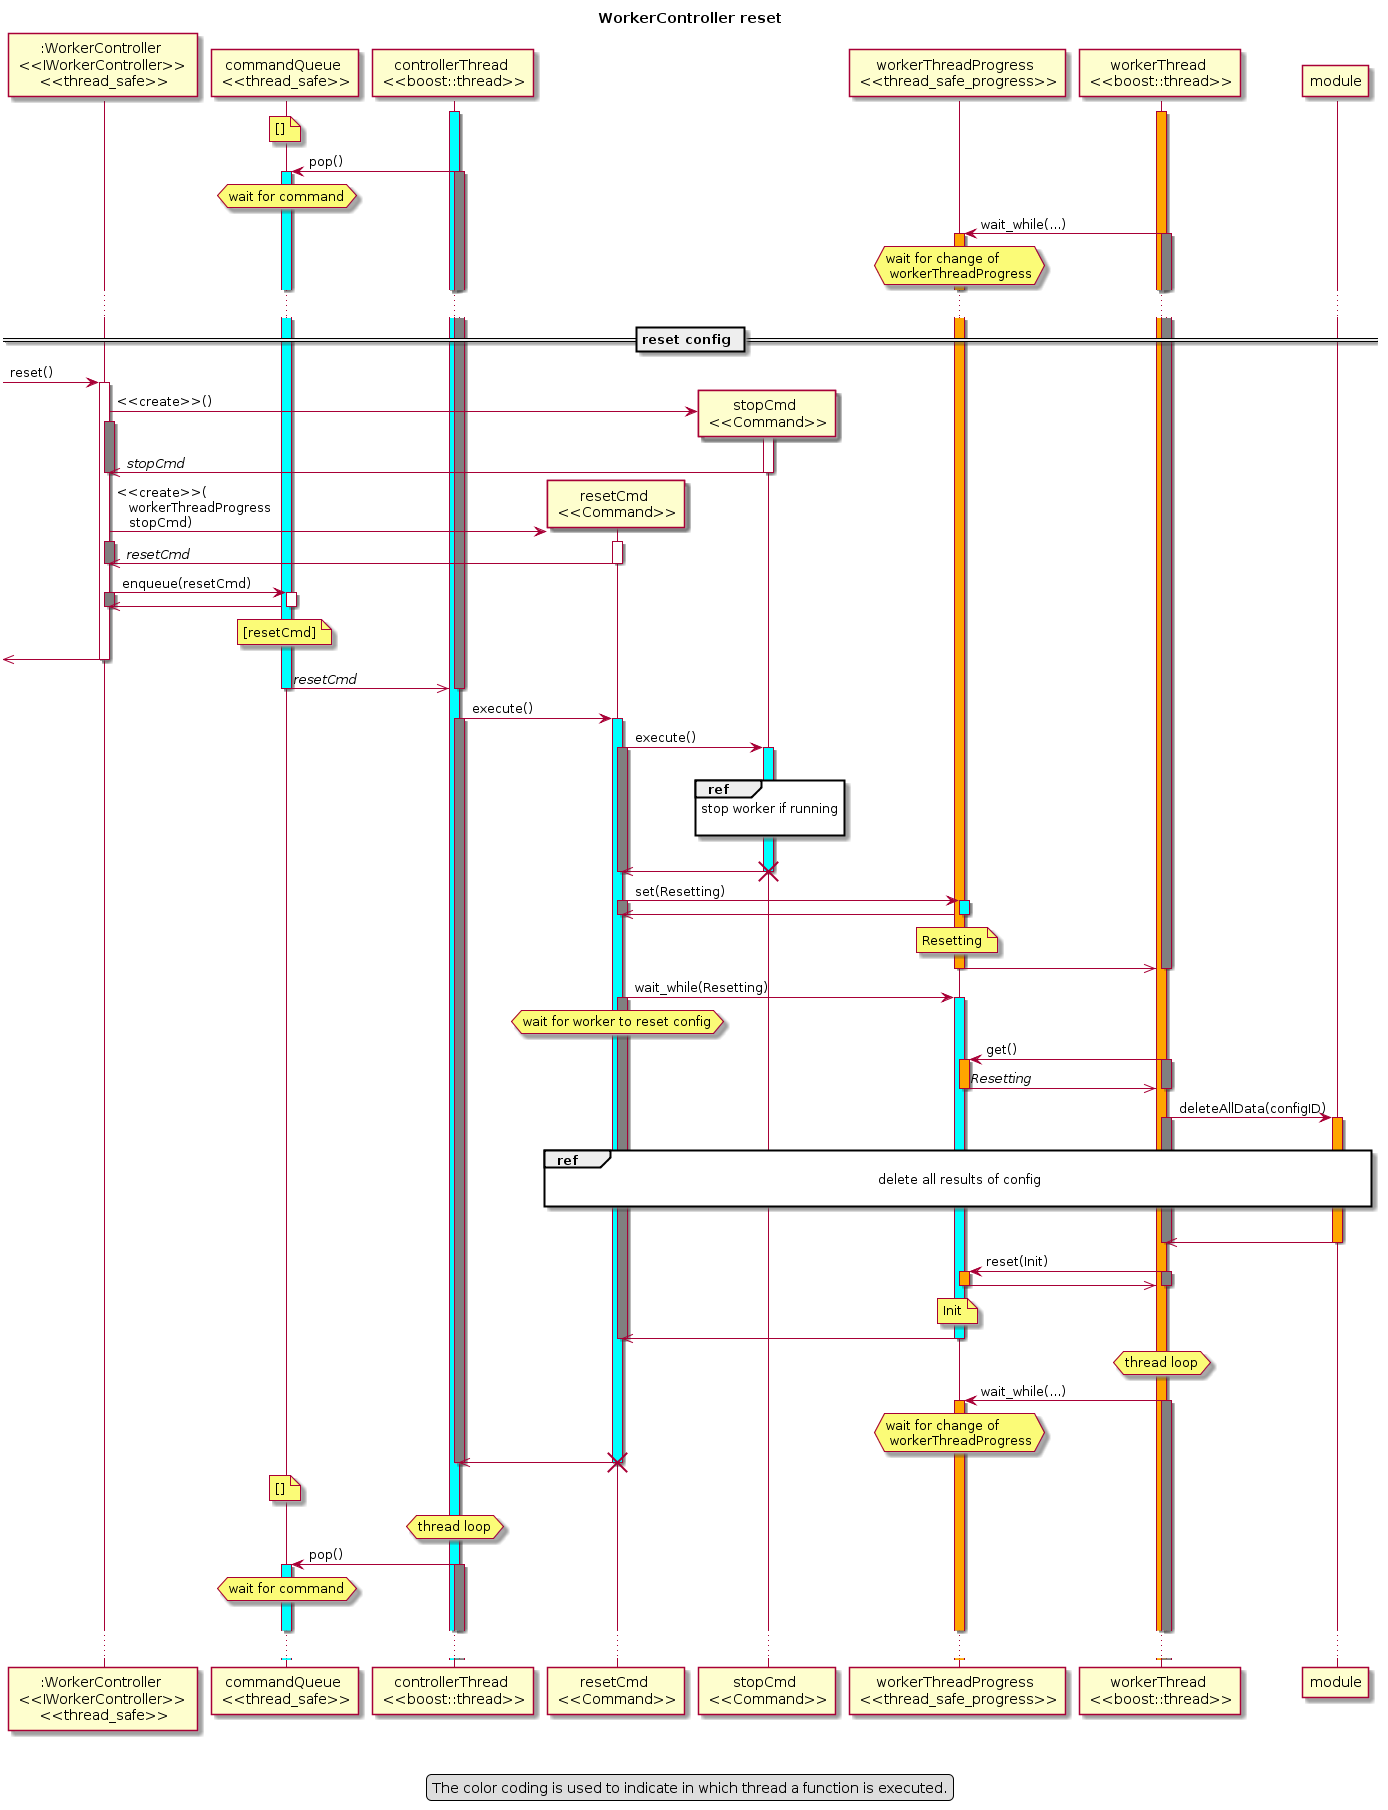

The diagram above was rendered by PlantUML. Its source (embedded in the PNG):
@startuml
title WorkerController reset

participant ":WorkerController \n <<IWorkerController>> \n <<thread_safe>>" as WorkerController

participant "commandQueue \n <<thread_safe>>" as commandQueue
participant "controllerThread \n <<boost::thread>>" as controllerThread
activate controllerThread #cyan

participant "resetCmd \n <<Command>>" as resetCmd
participant "stopCmd \n <<Command>>" as stopCmd

participant "workerThreadProgress \n <<thread_safe_progress>>" as workerThreadProgress

participant "workerThread \n <<boost::thread>>" as workerThread
activate workerThread #orange

legend
The color coding is used to indicate in which thread a function is executed.
endlegend

note over commandQueue: []
controllerThread -> commandQueue: pop()
activate commandQueue #cyan
activate controllerThread #gray
hnote over commandQueue: wait for command

workerThread -> workerThreadProgress: wait_while(...)
activate workerThreadProgress #orange
activate workerThread #gray
hnote over workerThreadProgress: wait for change of \n workerThreadProgress

...

== reset config ==


 -> WorkerController : reset()
activate WorkerController

create stopCmd
WorkerController -> stopCmd: <<create>>()
activate stopCmd
activate WorkerController #gray
WorkerController <<- stopCmd: //stopCmd//
deactivate stopCmd
deactivate WorkerController #gray

create resetCmd
WorkerController -> resetCmd: <<create>>(\n   workerThreadProgress \n   stopCmd)
activate resetCmd
activate WorkerController #gray
WorkerController <<- resetCmd: //resetCmd//
deactivate resetCmd
deactivate WorkerController #gray
WorkerController -> commandQueue: enqueue(resetCmd)
activate commandQueue
activate WorkerController #gray
WorkerController <<- commandQueue
deactivate commandQueue
deactivate WorkerController #gray
note over commandQueue: [resetCmd]
 <<- WorkerController
deactivate WorkerController

controllerThread <<- commandQueue: //resetCmd//
deactivate commandQueue
deactivate controllerThread #gray
controllerThread -> resetCmd: execute()
activate resetCmd #cyan
activate controllerThread #gray

resetCmd -> stopCmd: execute()
activate stopCmd #cyan
activate resetCmd #gray
|||
ref over stopCmd: stop worker if running \n
|||
resetCmd <<- stopCmd
deactivate stopCmd
deactivate resetCmd #gray
destroy stopCmd

resetCmd -> workerThreadProgress: set(Resetting)
activate workerThreadProgress #cyan
activate resetCmd #gray
resetCmd <<- workerThreadProgress
deactivate workerThreadProgress
deactivate resetCmd #gray
note over workerThreadProgress: Resetting

workerThread <<- workerThreadProgress
deactivate workerThreadProgress
deactivate workerThread #gray

resetCmd -> workerThreadProgress: wait_while(Resetting)
activate workerThreadProgress #cyan
activate resetCmd #gray
hnote over resetCmd: wait for worker to reset config

workerThread -> workerThreadProgress: get()
activate workerThreadProgress #orange
activate workerThread #gray
workerThread <<- workerThreadProgress: //Resetting//
deactivate workerThreadProgress
deactivate workerThread #gray

workerThread -> module: deleteAllData(configID)
activate module #orange
activate workerThread #gray
|||
ref over resetCmd, module: delete all results of config\n
|||

workerThread <<- module
deactivate module
deactivate workerThread #gray

workerThread -> workerThreadProgress: reset(Init)
activate workerThreadProgress #orange
activate workerThread #gray
workerThread <<- workerThreadProgress
deactivate workerThreadProgress
deactivate workerThread #gray
note over workerThreadProgress: Init

resetCmd <<- workerThreadProgress
deactivate workerThreadProgress
deactivate resetCmd #gray

hnote over workerThread: thread loop
workerThread -> workerThreadProgress: wait_while(...)
activate workerThreadProgress #orange
activate workerThread #gray
hnote over workerThreadProgress: wait for change of \n workerThreadProgress

controllerThread <<- resetCmd
deactivate resetCmd
deactivate controllerThread #gray
destroy resetCmd

note over commandQueue: []
hnote over controllerThread: thread loop
controllerThread -> commandQueue: pop()
activate commandQueue #cyan
activate controllerThread #gray
hnote over commandQueue: wait for command

|||
...
@enduml